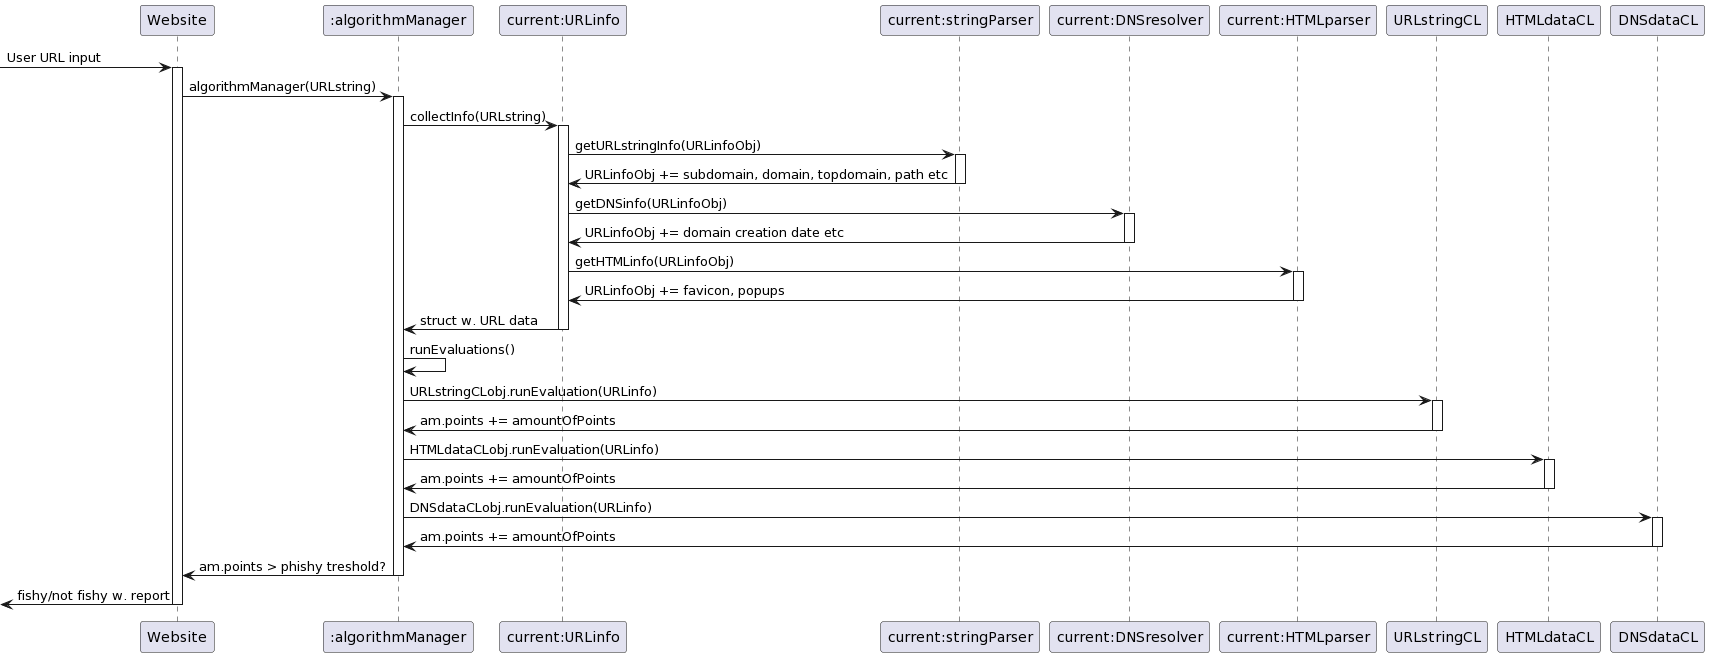

The diagram above was rendered by PlantUML. Its source (embedded in the PNG):
@startuml
participant "Website" as ws
participant ":algorithmManager" as am
participant "current:URLinfo" as inf
participant "current:stringParser" as par
participant "current:DNSresolver" as dns
participant "current:HTMLparser" as html
participant "URLstringCL" as strcl
participant "HTMLdataCL" as htmlcl
participant "DNSdataCL" as dnscl


-> ws : User URL input
activate ws
ws -> am : algorithmManager(URLstring)
activate am
am -> inf : collectInfo(URLstring)
activate inf
inf -> par : getURLstringInfo(URLinfoObj)
activate par
par -> inf : URLinfoObj += subdomain, domain, topdomain, path etc
deactivate par
inf -> dns : getDNSinfo(URLinfoObj)
activate dns
dns -> inf : URLinfoObj += domain creation date etc
deactivate dns
inf -> html : getHTMLinfo(URLinfoObj)
activate html
html -> inf : URLinfoObj += favicon, popups 
deactivate html
inf -> am : struct w. URL data
deactivate inf
am -> am : runEvaluations()
am -> strcl : URLstringCLobj.runEvaluation(URLinfo)
activate strcl
strcl -> am : am.points += amountOfPoints
deactivate strcl

am -> htmlcl : HTMLdataCLobj.runEvaluation(URLinfo)
activate htmlcl
htmlcl -> am : am.points += amountOfPoints
deactivate htmlcl

am -> dnscl : DNSdataCLobj.runEvaluation(URLinfo)
activate dnscl
dnscl -> am : am.points += amountOfPoints
deactivate dnscl

 ws <- am : am.points > phishy treshold?
deactivate am
<- ws :fishy/not fishy w. report
deactivate ws
@enduml